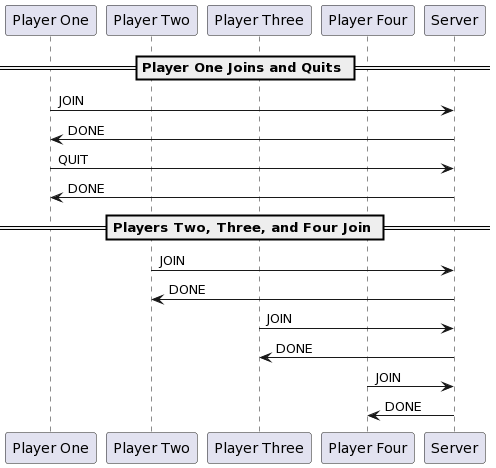

The diagram above was rendered by PlantUML. Its source (embedded in the PNG):
@startuml
participant "Player One" as Player1
participant "Player Two" as Player2
participant "Player Three" as Player3
participant "Player Four" as Player4
participant "Server" as Server

== Player One Joins and Quits ==
Player1 -> Server : JOIN
Server -> Player1 : DONE
Player1 -> Server : QUIT
Server -> Player1 : DONE

== Players Two, Three, and Four Join ==
Player2 -> Server : JOIN
Server -> Player2 : DONE
Player3 -> Server : JOIN
Server -> Player3 : DONE
Player4 -> Server : JOIN
Server -> Player4 : DONE
@enduml